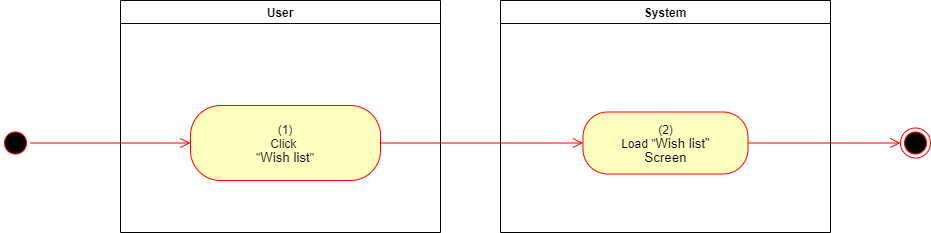

The diagram above was exported from draw.io. Its source (the exported page's mxGraphModel, read from the mxfile embedded in the PNG):
<mxGraphModel dx="1086" dy="806" grid="1" gridSize="10" guides="1" tooltips="1" connect="1" arrows="1" fold="1" page="1" pageScale="1" pageWidth="850" pageHeight="1100" math="0" shadow="0">
  <root>
    <mxCell id="0" />
    <mxCell id="1" parent="0" />
    <mxCell id="RyswB-aFs0TDHUJQO3nl-1" value="User" style="swimlane;whiteSpace=wrap" parent="1" vertex="1">
      <mxGeometry x="140" y="128" width="320" height="232" as="geometry">
        <mxRectangle x="120" y="128" width="60" height="23" as="alternateBounds" />
      </mxGeometry>
    </mxCell>
    <mxCell id="RyswB-aFs0TDHUJQO3nl-2" value="&lt;span&gt;(1)&lt;/span&gt;&lt;br style=&quot;padding: 0px ; margin: 0px&quot;&gt;&lt;span&gt;Click&amp;nbsp;&lt;/span&gt;&lt;br style=&quot;padding: 0px ; margin: 0px&quot;&gt;&lt;span&gt;&quot;&lt;/span&gt;&lt;span lang=&quot;EN-GB&quot; style=&quot;font-size: 10.0pt ; line-height: 107% ; font-family: &amp;#34;arial&amp;#34; , sans-serif&quot;&gt;Wish list&lt;/span&gt;&lt;span&gt;&quot;&lt;/span&gt;" style="rounded=1;whiteSpace=wrap;html=1;arcSize=40;fontColor=#000000;fillColor=#ffffc0;strokeColor=#ff0000;" parent="RyswB-aFs0TDHUJQO3nl-1" vertex="1">
      <mxGeometry x="70" y="105" width="190" height="75" as="geometry" />
    </mxCell>
    <mxCell id="RyswB-aFs0TDHUJQO3nl-3" value="System" style="swimlane;whiteSpace=wrap;startSize=23;" parent="1" vertex="1">
      <mxGeometry x="520" y="128" width="330" height="232" as="geometry" />
    </mxCell>
    <mxCell id="RyswB-aFs0TDHUJQO3nl-4" value="(2)&lt;br&gt;Load &quot;&lt;span lang=&quot;EN-GB&quot; style=&quot;font-size: 10pt ; line-height: 107% ; font-family: &amp;#34;arial&amp;#34; , sans-serif&quot;&gt;&lt;span lang=&quot;EN-GB&quot; style=&quot;font-size: 10.0pt ; line-height: 107% ; font-family: &amp;#34;arial&amp;#34; , sans-serif&quot;&gt;Wish list&lt;/span&gt;&quot;&lt;br&gt;Screen&lt;br&gt;&lt;/span&gt;" style="rounded=1;whiteSpace=wrap;html=1;arcSize=40;fontColor=#000000;fillColor=#ffffc0;strokeColor=#ff0000;" parent="RyswB-aFs0TDHUJQO3nl-3" vertex="1">
      <mxGeometry x="82.5" y="111.5" width="165" height="62" as="geometry" />
    </mxCell>
    <mxCell id="RyswB-aFs0TDHUJQO3nl-5" value="" style="ellipse;html=1;shape=startState;fillColor=#000000;strokeColor=#ff0000;" parent="1" vertex="1">
      <mxGeometry x="20" y="255.5" width="30" height="30" as="geometry" />
    </mxCell>
    <mxCell id="RyswB-aFs0TDHUJQO3nl-6" value="" style="edgeStyle=orthogonalEdgeStyle;html=1;verticalAlign=bottom;endArrow=open;endSize=8;strokeColor=#ff0000;rounded=0;entryX=0;entryY=0.5;entryDx=0;entryDy=0;" parent="1" source="RyswB-aFs0TDHUJQO3nl-5" target="RyswB-aFs0TDHUJQO3nl-2" edge="1">
      <mxGeometry relative="1" as="geometry">
        <mxPoint x="200" y="253" as="targetPoint" />
      </mxGeometry>
    </mxCell>
    <mxCell id="RyswB-aFs0TDHUJQO3nl-7" value="" style="edgeStyle=orthogonalEdgeStyle;html=1;verticalAlign=bottom;endArrow=open;endSize=8;strokeColor=#ff0000;rounded=0;entryX=0;entryY=0.5;entryDx=0;entryDy=0;" parent="1" source="RyswB-aFs0TDHUJQO3nl-2" target="RyswB-aFs0TDHUJQO3nl-4" edge="1">
      <mxGeometry relative="1" as="geometry">
        <mxPoint x="600" y="271" as="targetPoint" />
      </mxGeometry>
    </mxCell>
    <mxCell id="RyswB-aFs0TDHUJQO3nl-8" value="" style="ellipse;html=1;shape=endState;fillColor=#000000;strokeColor=#ff0000;" parent="1" vertex="1">
      <mxGeometry x="920" y="255.5" width="30" height="30" as="geometry" />
    </mxCell>
    <mxCell id="RyswB-aFs0TDHUJQO3nl-9" value="" style="edgeStyle=orthogonalEdgeStyle;html=1;verticalAlign=bottom;endArrow=open;endSize=8;strokeColor=#ff0000;rounded=0;exitX=1;exitY=0.5;exitDx=0;exitDy=0;entryX=0;entryY=0.5;entryDx=0;entryDy=0;" parent="1" source="RyswB-aFs0TDHUJQO3nl-4" target="RyswB-aFs0TDHUJQO3nl-8" edge="1">
      <mxGeometry relative="1" as="geometry">
        <mxPoint x="820" y="760" as="targetPoint" />
        <mxPoint x="850" y="785" as="sourcePoint" />
      </mxGeometry>
    </mxCell>
  </root>
</mxGraphModel>